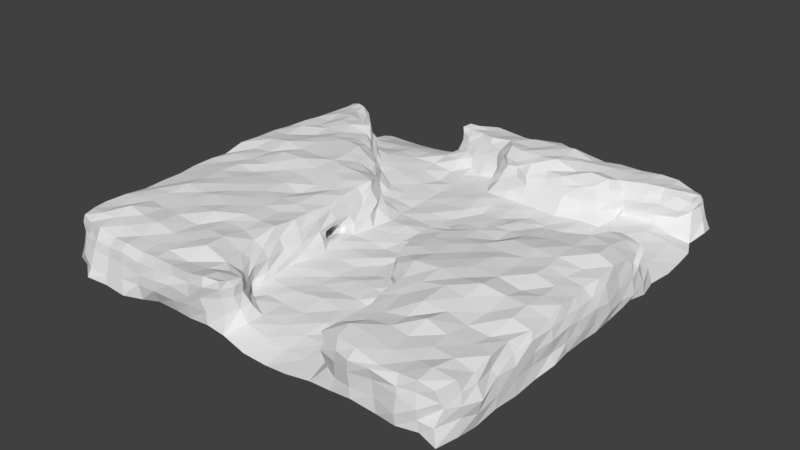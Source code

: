 # Source: PathWay1Cave.blend  (saved by Blender 2.79.0; exported with 4.5.12 LTS)
import bpy
from mathutils import Matrix  # noqa: F401  (used for matrix-valued properties, if any)

bpy.ops.wm.read_factory_settings(use_empty=True)
scene = bpy.context.scene
scene.name = 'Scene'

# ---- collections
col_collection_1 = bpy.data.collections.new('Collection 1'); scene.collection.children.link(col_collection_1)

# ---- world
world_world = bpy.data.worlds.new('World'); scene.world = world_world
world_world.color = (0.05088, 0.05088, 0.05088)
world_world.use_sun_shadow = False
world_world.sun_shadow_jitter_overblur = 0.0
world_world.cycles.sampling_method = 'MANUAL'

# ---- meshes
me_grid_005 = bpy.data.meshes.new('Grid.005')
me_grid_005.from_pydata([(-46.92, -48.04, -0.4289), (-38.78, -52.47, -0.3793), (-28.79, -51.58, -1.268), (-21.34, -48.52, -1.246), (-12.2, -48.61, -1.308), (-2.175, -49.16, -0.8568), (9.054, -49.4, -2.456), (19.57, -48.96, -1.366), (30.15, -50.14, 0.4785), (40.02, -50.2, -0.2609), (48.18, -49.79, -1.096), (-49.21, -40.63, -0.9865), (17.47, -22.46, 5.681), (50.26, -19.55, 5.059), (20.02, -39.72, 4.166), (-7.636, -38.36, 0.236), (-0.2686, -40.92, 0.3369), (9.86, -39.83, -0.4743), (17.77, -40.11, -0.1467), (-10.55, -0.9121, 4.901), (-9.886, -10.01, 5.278), (49.05, -40.34, -1.959), (-49.35, -30.85, -0.8299), (-46.65, 36.96, 3.744), (-40.99, 36.32, 4.697), (-49.04, -30.71, 4.581), (-8.533, -30.45, 0.9651), (-0.9837, -30.77, 0.7457), (9.664, -29.7, 0.1272), (18.0, -30.46, 0.05452), (-49.17, -20.88, 4.481), (-49.21, 19.78, 4.998), (49.93, -29.83, -1.098), (-48.8, -20.45, -0.7683), (-48.78, 29.28, 3.972), (-46.47, -46.5, 4.959), (-48.95, -39.95, 4.587), (-8.128, -20.86, 0.9413), (-0.1079, -20.87, -0.1139), (9.603, -19.78, 0.4425), (16.16, -22.93, 1.882), (-38.98, -50.05, 4.668), (-9.457, -21.03, 4.317), (50.81, -19.19, 0.0005732), (-48.47, -11.42, -0.4049), (-31.26, 27.52, 5.886), (-27.94, 22.0, 5.309), (-38.25, 31.23, 5.493), (-8.148, -10.36, 1.195), (0.4454, -10.57, 0.1254), (8.853, -10.56, 0.1903), (-29.63, -50.24, 5.031), (-48.73, 9.941, 4.8), (-9.253, -30.41, 4.737), (50.36, -8.663, -0.1385), (-49.57, -0.911, 0.1443), (-20.34, -50.0, 4.501), (-22.17, 18.13, 5.129), (-17.78, 11.93, 4.755), (-8.047, -0.3065, 0.2182), (0.1858, -0.6531, -0.4217), (10.16, -0.1122, 1.112), (16.99, 2.289, 1.199), (-10.89, -49.52, 4.27), (-49.14, -0.8058, 5.087), (49.88, 0.4485, -0.8955), (-48.53, 11.21, 0.2955), (-7.477, -37.43, 4.456), (-3.546, -47.58, 5.879), (-16.97, 12.68, 0.7301), (-8.755, 10.14, -0.4801), (1.185, 9.638, -0.7505), (11.13, 10.1, 0.5698), (20.17, 9.494, 1.184), (28.56, 11.56, 1.323), (36.74, 13.14, 1.694), (49.58, 9.932, -0.5083), (-48.73, 20.96, 0.9311), (-3.16, -42.8, 5.387), (-26.9, 22.18, 2.062), (-19.33, 19.02, 0.4957), (-9.064, 19.46, -0.7309), (2.128, 20.51, 0.1111), (10.53, 20.6, 0.3262), (19.76, 19.15, 0.4411), (28.89, 19.72, 0.5293), (39.86, 20.77, 0.5859), (49.24, 18.99, -0.9901), (-48.83, 29.48, -0.9767), (-37.23, 31.98, 0.9435), (-29.4, 29.89, 1.779), (-18.91, 31.0, 0.05156), (-9.211, 29.77, -0.431), (0.8157, 29.8, 0.5562), (10.36, 29.19, 1.024), (20.25, 28.16, 1.251), (30.06, 30.06, 0.9948), (39.82, 30.52, 0.4875), (49.37, 30.44, -1.279), (-46.67, 40.53, -2.465), (-39.65, 38.53, -0.1973), (-29.14, 39.56, 0.2657), (-19.37, 40.11, 0.8566), (-9.778, 38.09, 0.9041), (-2.831, 36.82, 0.6922), (-49.38, -10.33, 4.399), (-12.03, 7.172, 5.014), (31.56, 37.81, 1.682), (39.24, 38.69, 1.445), (47.02, 39.75, -1.193), (-45.15, 47.15, -3.042), (-38.85, 47.75, -2.877), (-29.38, 48.25, -2.836), (-18.43, 48.98, -2.284), (-9.039, 49.55, -0.2108), (-0.03646, 48.81, -1.411), (9.55, 49.52, -1.276), (20.25, 49.69, -1.153), (30.08, 49.34, -0.4436), (40.41, 49.65, -0.5792), (47.67, 47.95, -0.6808), (-48.01, -39.73, 8.959), (-46.8, -46.0, 8.697), (-39.44, -47.61, 8.831), (-39.36, -39.72, 10.73), (-29.52, -48.61, 8.92), (-30.02, -40.3, 10.2), (-20.22, -48.97, 9.225), (-19.7, -40.15, 9.528), (-10.55, -49.05, 9.325), (-9.374, -40.9, 8.614), (-3.564, -48.05, 9.669), (-3.271, -42.85, 8.266), (21.4, -47.44, 8.914), (21.85, -39.95, 8.863), (29.88, -48.05, 9.474), (30.28, -39.19, 9.735), (39.78, -48.89, 9.294), (39.79, -40.06, 9.802), (46.8, -48.35, 8.671), (48.13, -39.77, 8.235), (-46.9, -30.08, 8.836), (-39.07, -29.67, 10.0), (-29.98, -30.3, 10.03), (-21.51, -30.46, 9.414), (-11.85, -31.52, 8.767), (20.98, -31.8, 8.937), (30.1, -30.77, 10.54), (39.74, -30.5, 9.197), (47.59, -29.51, 8.892), (-46.77, -20.36, 9.123), (-39.51, -20.27, 9.972), (-30.19, -20.2, 9.777), (-20.14, -20.14, 9.353), (-11.7, -20.47, 8.919), (19.96, -20.5, 10.76), (13.73, -16.11, 9.759), (30.4, -20.04, 10.57), (40.05, -19.5, 10.27), (48.75, -19.05, 8.733), (-47.59, -10.61, 9.197), (-39.34, -9.991, 9.821), (-30.76, -9.051, 9.384), (-20.53, -9.972, 8.307), (-11.63, -10.31, 8.3), (11.81, -10.01, 9.1), (20.39, -9.927, 10.05), (30.31, -9.545, 10.49), (39.87, -9.808, 10.49), (48.32, -9.85, 8.732), (-48.34, -0.735, 9.73), (-39.6, -0.01806, 9.445), (-29.89, 0.8293, 10.38), (-20.0, 0.2167, 9.661), (-12.4, -0.4113, 8.805), (12.12, -3.45, 9.284), (19.78, -0.8623, 9.197), (29.12, -1.064, 10.31), (39.37, -1.619, 10.32), (48.61, -1.868, 9.138), (-48.98, 10.24, 9.052), (-38.63, 10.11, 9.818), (-29.74, 10.08, 9.913), (-20.76, 9.639, 8.932), (-13.07, 6.681, 8.441), (22.21, 7.118, 8.758), (29.43, 8.237, 9.265), (39.44, 10.34, 10.17), (48.39, 8.816, 8.55), (-47.89, 20.06, 8.95), (-39.83, 19.67, 9.104), (-29.66, 19.64, 9.028), (-22.59, 16.75, 7.574), (41.95, 17.82, 8.422), (46.89, 16.73, 7.821), (-47.87, 29.59, 8.24), (-39.98, 28.49, 9.743), (-32.45, 26.76, 9.517), (10.02, 33.44, 9.189), (3.081, 33.52, 9.136), (18.75, 32.85, 8.873), (26.27, 33.67, 8.394), (-47.27, 37.31, 8.453), (-42.53, 35.96, 9.16), (-9.271, 41.84, 8.78), (-16.2, 42.99, 8.341), (-0.4229, 40.34, 9.732), (10.44, 40.3, 10.51), (19.7, 40.6, 9.899), (29.38, 39.07, 8.769), (39.16, 41.21, 9.225), (45.21, 42.79, 8.108), (-15.42, 46.66, 7.588), (-9.178, 47.96, 8.404), (-0.3906, 46.25, 8.618), (9.122, 47.46, 9.343), (20.38, 48.09, 7.592), (30.52, 46.87, 8.68), (39.39, 47.38, 8.8), (45.36, 46.22, 7.524), (19.17, -30.69, 4.615), (50.25, -10.75, 4.802), (12.69, -17.96, 5.022), (50.58, -1.04, 4.116), (47.86, -47.3, 5.139), (11.34, -2.424, 4.696), (9.465, -10.35, 5.092), (29.19, 10.41, 5.255), (40.37, -50.17, 6.023), (49.7, 9.305, 4.588), (46.49, 17.57, 4.801), (50.38, -40.18, 3.982), (49.55, -29.91, 4.772), (22.08, 7.308, 4.97), (17.53, 1.263, 4.336), (21.46, -47.83, 5.354), (29.46, -49.93, 5.442), (41.27, 18.31, 5.15), (36.81, 12.71, 4.917), (20.26, 30.71, 5.205), (39.51, 39.2, 6.029), (10.89, 30.49, 4.981), (27.34, 32.9, 5.24), (31.79, 37.34, 5.39), (45.34, 42.8, 4.724), (46.02, 47.08, 4.628), (39.79, 48.53, 5.039), (30.29, 49.33, 4.558), (-2.498, 38.01, 5.686), (3.034, 32.88, 5.478), (19.87, 49.51, 4.408), (-16.02, 42.79, 5.04), (-9.985, 40.26, 5.699), (9.867, 49.34, 4.402), (-1.03, 48.61, 4.508), (-8.726, 49.09, 4.433), (-15.46, 47.3, 4.63), (49.9, -19.35, 2.046), (16.83, -22.59, 3.627), (50.64, -10.38, 2.048), (50.74, -0.02113, 2.031), (10.09, -1.827, 2.975), (29.56, 10.81, 2.318), (50.6, 9.098, 1.426), (49.54, -40.38, 1.005), (21.5, 7.772, 2.627), (22.06, -46.9, 1.598), (41.13, 18.55, 3.092), (19.63, -39.97, 1.737), (18.96, -29.94, 3.01), (11.69, -17.58, 2.463), (47.23, -49.1, 1.956), (9.65, -10.13, 2.021), (40.01, -50.55, 2.246), (48.39, 18.37, 2.414), (49.66, -29.89, 2.276), (16.91, 1.792, 2.582), (29.84, -49.84, 2.49), (36.75, 13.45, 3.438), (20.74, -40.07, 6.861), (20.14, -30.48, 6.564), (12.84, -17.25, 7.527), (47.45, -47.84, 6.276), (10.76, -9.989, 7.314), (40.08, -49.89, 7.284), (47.64, 17.11, 6.975), (48.69, -29.35, 6.849), (18.24, 0.5824, 6.637), (29.6, -49.92, 7.787), (37.64, 12.04, 7.986), (49.72, -19.32, 7.283), (19.3, -21.73, 8.279), (49.54, -9.865, 7.025), (49.51, -0.6841, 7.477), (11.69, -2.86, 7.036), (29.24, 9.291, 7.508), (49.08, 10.01, 6.802), (49.06, -40.2, 6.645), (22.23, 7.278, 7.237), (22.35, -47.55, 6.794), (41.58, 18.04, 6.899), (-48.75, 20.56, 2.511), (-46.23, -47.56, 1.989), (-38.57, -51.62, 1.496), (-31.0, 28.07, 3.281), (-37.64, 31.23, 2.019), (-29.53, -50.82, 1.874), (-49.35, 10.77, 2.719), (-20.7, -50.15, 2.119), (-21.91, 18.6, 2.963), (-11.83, -49.22, 2.088), (-49.02, -0.63, 1.461), (-3.048, -47.57, 2.514), (-2.221, -41.88, 2.839), (-49.64, -10.56, 2.006), (-11.15, 7.347, 2.537), (-8.245, -37.3, 1.96), (-17.46, 12.14, 2.489), (-9.013, -31.03, 2.134), (-26.48, 21.37, 2.756), (-8.881, -20.62, 2.789), (-49.0, -40.34, 1.824), (-48.83, 29.5, 1.354), (-49.06, -21.76, 1.813), (-41.04, 37.59, 1.895), (-10.3, -10.14, 3.985), (-49.36, -30.65, 1.353), (-46.76, 37.04, 1.29), (-8.997, -0.07152, 2.81), (-48.52, 29.29, 6.504), (-49.16, -39.33, 7.329), (-10.05, -20.64, 6.995), (-27.61, 21.31, 7.767), (-10.57, -30.44, 6.943), (-18.55, 11.1, 6.903), (-7.661, -38.62, 6.174), (-12.63, 7.471, 5.834), (-50.0, -11.34, 6.943), (-3.039, -42.77, 7.383), (-3.562, -48.0, 7.848), (-49.7, -0.7862, 7.226), (-10.92, -49.31, 7.136), (-22.57, 17.24, 6.31), (-20.41, -49.48, 6.81), (-48.98, 10.23, 7.451), (-30.02, -49.87, 7.372), (-38.22, 31.08, 6.62), (-32.0, 27.4, 6.917), (-38.72, -49.33, 6.739), (-46.94, -46.45, 7.081), (-48.36, 20.46, 7.077), (-48.39, -30.42, 6.916), (-47.09, 36.91, 6.653), (-11.3, 0.08318, 6.662), (-48.81, -20.3, 6.801), (-41.89, 37.05, 7.313), (-10.83, -10.34, 7.388), (28.0, 32.19, 3.198), (46.04, 41.5, 1.997), (39.58, 49.64, 1.012), (30.47, 49.04, 1.764), (-1.871, 37.41, 3.392), (20.87, 49.98, 1.471), (-17.14, 42.45, 2.147), (9.132, 49.98, 2.105), (-0.09769, 49.42, 1.512), (-8.833, 49.33, 2.559), (20.1, 29.58, 3.051), (38.66, 39.34, 3.112), (10.59, 29.75, 2.311), (31.81, 37.62, 3.538), (46.79, 47.42, 1.739), (2.463, 32.22, 3.548), (-10.51, 39.09, 3.089), (-16.31, 48.56, 2.486), (19.43, 31.77, 7.181), (38.95, 40.64, 7.334), (10.08, 31.38, 6.88), (31.23, 38.06, 7.327), (45.9, 46.39, 6.576), (3.746, 33.44, 7.007), (-10.0, 41.59, 7.812), (-15.32, 47.01, 6.618), (26.96, 33.12, 7.412), (45.05, 42.89, 6.541), (39.32, 48.6, 6.048), (30.16, 48.66, 6.407), (-1.772, 38.08, 7.593), (20.09, 48.84, 6.119), (-16.05, 43.02, 6.876), (9.766, 48.6, 6.903), (0.3918, 47.7, 6.764), (-9.129, 48.45, 6.833), (-6.766, -49.0, -0.4873), (-4.475, -38.7, 1.061), (-4.172, -30.85, 0.628), (-3.409, -20.97, 0.5575), (-5.222, -10.53, 0.3365), (-3.824, 0.4254, 0.06708), (-4.186, 10.2, -0.6468), (-3.783, 20.18, -0.4513), (-4.548, 29.8, -0.002787), (-6.508, 36.59, 0.3225), (-3.793, 49.61, -0.5482), (-6.721, -48.95, 9.997), (-6.896, -42.44, 8.216), (-5.877, 40.44, 9.101), (-4.475, 47.42, 8.325), (-8.112, -49.22, 4.907), (-5.393, -40.15, 4.594), (-4.743, 48.71, 4.715), (-6.069, 38.69, 5.231), (-4.252, -40.35, 2.06), (-7.004, -48.85, 2.229), (-6.49, -49.66, 8.075), (-5.346, -40.75, 7.157), (-6.045, 37.92, 3.073), (-4.086, 49.88, 1.815), (-4.217, 49.37, 6.442), (-5.609, 39.8, 7.809), (3.696, -49.73, -1.949), (4.834, -40.07, -0.09318), (4.391, -29.56, 0.7601), (4.826, -19.31, 0.2559), (3.84, -10.18, -0.6106), (4.789, -0.2175, -0.01468), (5.519, 9.833, 0.2395), (5.6, 21.25, -0.2637), (5.825, 29.22, 0.9482), (4.39, 49.16, -0.6538), (6.448, 32.6, 8.823), (5.727, 40.11, 9.698), (4.868, 46.77, 8.54), (4.808, 49.47, 4.303), (6.985, 32.29, 5.634), (6.3, 30.03, 2.593), (4.208, 49.19, 1.435), (4.831, 47.61, 7.129), (6.368, 33.45, 7.45), (14.26, -49.49, -1.961), (14.19, -39.64, -0.6043), (13.94, -29.9, -0.184), (13.45, -21.36, 0.8491), (14.03, 1.031, 1.232), (14.59, 10.04, 0.9413), (15.66, 20.0, 1.356), (15.3, 28.57, 1.136), (15.55, 49.35, -1.153), (16.74, -18.08, 9.689), (15.85, -9.898, 9.777), (15.8, -3.032, 8.945), (14.35, 33.74, 8.497), (14.96, 39.96, 10.29), (15.53, 46.7, 8.521), (14.45, -0.9911, 4.539), (14.29, -20.32, 5.39), (15.0, 49.47, 4.25), (14.92, 30.68, 4.973), (14.73, -20.22, 2.936), (13.91, 0.007221, 2.381), (14.88, -1.183, 7.083), (14.62, -19.37, 7.692), (15.25, 29.83, 2.962), (15.33, 49.62, 0.9089), (14.69, 48.07, 6.23), (14.63, 31.97, 7.152), (24.92, -49.38, -0.6913), (24.56, 11.46, 0.8699), (25.13, 19.59, 0.4404), (25.81, 29.69, 1.325), (24.74, 49.88, -1.238), (25.43, -47.65, 9.629), (25.61, -39.61, 9.197), (24.72, -29.97, 9.428), (25.57, -19.81, 10.81), (24.73, -10.23, 9.871), (25.06, -0.7318, 8.611), (24.42, 7.455, 9.343), (24.32, 33.07, 8.18), (24.18, 39.47, 9.125), (24.95, 47.58, 8.375), (25.45, -48.82, 5.186), (24.55, 8.882, 5.364), (25.47, 49.47, 4.11), (23.6, 31.8, 5.094), (24.87, 9.42, 2.722), (25.66, -48.92, 2.044), (25.8, -48.58, 7.455), (25.77, 8.676, 7.474), (25.12, 31.14, 2.682), (25.0, 49.73, 1.015), (25.03, 49.22, 6.785), (23.01, 31.81, 7.581), (35.58, -49.78, -0.2493), (32.6, 12.12, 1.296), (34.72, 20.63, 0.7383), (35.34, 30.21, 0.9169), (35.08, 38.48, 1.706), (35.68, 49.66, -0.4827), (35.53, -48.83, 8.865), (34.45, -39.91, 9.553), (34.92, -29.93, 9.886), (35.24, -20.23, 11.34), (35.05, -9.998, 10.08), (34.09, -1.918, 10.56), (34.41, 8.813, 9.621), (34.87, 40.64, 9.106), (35.55, 47.04, 9.114), (34.62, -49.52, 5.972), (32.87, 11.54, 5.146), (34.71, 49.37, 5.411), (36.34, 38.13, 5.811), (33.39, 10.81, 2.978), (35.12, -49.67, 2.93), (34.38, -50.07, 8.351), (33.53, 10.59, 7.802), (35.38, 38.52, 3.434), (35.59, 49.48, 2.054), (34.79, 48.54, 6.591), (35.27, 38.87, 7.016), (44.38, -49.27, -0.1091), (44.24, 20.42, 0.0919), (45.05, 30.45, -0.04797), (43.48, 38.25, 0.06751), (43.8, 48.71, -0.6454), (43.84, -49.22, 9.817), (44.34, -40.13, 9.505), (44.4, -30.19, 8.645), (44.61, -19.65, 10.09), (44.36, -9.974, 9.515), (44.68, -1.1, 9.319), (44.27, 9.466, 9.969), (44.77, 17.5, 8.25), (42.73, 41.25, 9.454), (43.54, 46.62, 7.724), (44.65, 17.92, 4.663), (44.04, -49.64, 4.402), (43.76, 47.64, 4.996), (43.2, 40.52, 5.047), (43.9, -49.29, 2.122), (44.76, 18.85, 2.012), (45.4, 17.7, 7.074), (43.6, -49.25, 7.403), (43.04, 41.15, 3.184), (43.68, 48.6, 1.902), (43.14, 47.58, 6.645), (42.19, 40.95, 8.019), (-47.99, 34.91, -2.368), (-38.32, 34.98, 0.2028), (-29.24, 35.16, 0.8396), (-19.45, 35.85, -0.01558), (-9.918, 34.28, 0.03807), (-1.187, 33.29, 0.6263), (31.29, 34.85, 1.543), (39.31, 34.63, 1.214), (48.94, 35.54, -1.13), (-46.97, 34.75, 8.486), (-41.87, 32.45, 9.098), (2.343, 36.94, 10.32), (10.41, 36.6, 10.06), (20.33, 36.33, 9.209), (28.2, 36.49, 9.606), (-39.35, 34.97, 5.292), (-48.1, 33.38, 4.252), (0.01066, 35.21, 4.697), (30.22, 35.24, 5.383), (-47.22, 34.43, 0.6656), (-38.65, 34.94, 2.116), (-40.7, 34.9, 7.275), (-47.83, 34.17, 6.381), (30.02, 34.79, 3.398), (-0.3895, 33.61, 3.125), (1.195, 35.23, 7.708), (29.22, 35.29, 7.933), (-5.167, 33.67, 0.2156), (5.655, 36.27, 10.2), (14.72, 36.3, 10.64), (23.85, 36.33, 10.01), (35.12, 34.9, 1.156), (44.59, 34.89, 0.2347), (-46.71, 43.16, -3.062), (-39.34, 43.5, -1.69), (-29.25, 44.04, -1.038), (-19.38, 44.59, 0.05335), (48.24, 44.28, -0.03959), (-15.43, 44.95, 8.733), (-9.526, 45.21, 8.41), (-0.3978, 43.34, 9.443), (10.59, 44.11, 10.28), (20.04, 43.67, 9.073), (29.89, 43.44, 8.955), (39.46, 44.34, 8.899), (46.04, 44.5, 8.154), (-16.36, 45.03, 3.874), (45.77, 45.3, 5.288), (47.1, 45.25, 1.897), (-16.86, 44.65, 2.35), (-16.33, 44.89, 6.515), (46.32, 44.93, 6.631), (-4.389, 44.14, 8.571), (4.208, 44.23, 9.98), (14.79, 44.1, 10.61), (25.41, 42.97, 9.223), (34.12, 43.88, 9.037), (42.72, 44.73, 8.562), (-47.8, 25.19, -0.0395), (-27.69, 25.38, 1.984), (-19.24, 25.06, 0.5956), (-9.155, 24.57, -0.7331), (1.325, 25.74, 0.7092), (9.95, 25.02, 0.8228), (20.27, 24.07, 0.6226), (29.86, 25.34, 0.4764), (39.2, 26.07, 0.2083), (49.78, 25.05, -1.2), (-47.54, 24.14, 8.693), (-39.63, 24.45, 9.759), (-31.29, 24.01, 8.484), (-48.85, 24.7, 4.698), (-29.78, 24.74, 5.35), (-29.1, 25.59, 3.581), (-48.57, 24.47, 1.077), (-48.49, 24.81, 6.842), (-29.91, 24.31, 7.215), (-4.404, 24.03, -0.1349), (5.737, 25.01, 0.4698), (16.16, 25.16, 0.5385), (25.46, 25.48, 1.157), (34.93, 25.58, 0.579), (45.09, 25.45, -0.1788), (-48.02, 16.67, 0.03372), (-17.31, 15.85, 0.7655), (-9.395, 14.68, -0.919), (1.288, 15.13, -0.723), (10.52, 14.93, 0.1543), (19.88, 14.47, 0.628), (28.87, 15.62, -0.4309), (38.07, 15.93, 1.412), (50.13, 14.3, -1.119), (-48.08, 14.93, 9.046), (-39.74, 15.17, 8.779), (-29.99, 15.45, 10.01), (-21.79, 13.78, 8.772), (40.82, 15.2, 9.475), (47.83, 13.79, 7.566), (-48.98, 15.84, 5.346), (-19.75, 14.84, 4.771), (39.18, 14.9, 5.615), (48.87, 12.93, 4.809), (49.96, 13.83, 1.683), (38.5, 15.94, 3.558), (39.68, 15.13, 7.418), (47.7, 12.99, 5.878), (-19.51, 15.38, 2.706), (-48.8, 15.58, 2.998), (-47.93, 15.69, 7.392), (-19.82, 14.2, 7.253), (-3.657, 14.48, -0.3643), (5.427, 14.86, -0.2491), (15.48, 14.9, 0.6803), (24.34, 15.66, 0.08918), (34.05, 15.79, 0.8722), (44.45, 14.85, 8.91), (-48.87, 4.583, 0.09587), (-7.475, 5.125, 0.1494), (0.806, 5.291, -0.275), (10.79, 4.596, 1.131), (19.22, 5.672, 0.3994), (50.21, 5.385, 0.002041), (-48.0, 4.233, 9.619), (-39.34, 5.45, 10.49), (-28.94, 5.038, 9.746), (-20.63, 4.08, 9.912), (-11.58, 3.418, 9.203), (21.39, 3.464, 8.793), (28.94, 3.271, 9.428), (39.33, 4.112, 10.28), (48.53, 3.499, 9.375), (-49.81, 5.491, 5.704), (-10.05, 3.63, 4.544), (19.79, 3.94, 4.371), (49.78, 4.308, 4.617), (50.24, 4.981, 1.937), (19.4, 4.35, 2.596), (20.27, 4.151, 7.086), (49.01, 4.891, 6.874), (-10.63, 4.062, 2.704), (-49.28, 4.945, 2.049), (-49.63, 4.726, 7.597), (-11.15, 2.736, 7.401), (-3.111, 5.143, 0.3886), (5.182, 4.95, 1.083), (15.16, 4.407, 0.4028), (24.85, 3.535, 8.81), (34.13, 4.85, 9.709), (44.8, 4.054, 10.59), (-49.69, -6.568, -1.014), (-8.784, -5.342, 0.3494), (-0.7174, -4.7, -0.7092), (8.515, -4.347, 0.1389), (50.47, -4.815, -0.3865), (-47.92, -6.202, 8.725), (-39.49, -5.085, 9.481), (-29.53, -4.624, 9.328), (-19.62, -5.502, 8.94), (-12.19, -5.257, 8.715), (11.89, -6.391, 9.282), (20.15, -5.624, 9.486), (30.06, -6.051, 9.965), (39.87, -5.567, 10.29), (47.83, -5.767, 8.702), (-10.04, -5.52, 4.574), (-49.68, -5.65, 4.711), (10.98, -5.791, 3.863), (50.3, -4.909, 4.763), (50.31, -4.815, 1.883), (10.02, -6.139, 2.474), (10.75, -6.073, 7.519), (49.42, -5.385, 6.774), (-49.56, -5.661, 1.852), (-9.465, -4.858, 2.921), (-11.34, -5.397, 7.358), (-49.41, -5.79, 7.034), (-4.203, -5.054, 0.02911), (5.448, -4.783, -0.3708), (15.48, -5.678, 9.506), (24.59, -5.726, 9.78), (34.69, -5.747, 10.19), (43.66, -5.776, 9.263), (-49.03, -15.97, -1.018), (-8.039, -15.37, 0.8969), (0.04593, -14.97, -0.3032), (9.001, -14.62, 0.1176), (50.29, -14.62, -0.07563), (-47.78, -15.72, 9.027), (-39.78, -14.95, 9.832), (-29.61, -15.21, 9.774), (-20.87, -15.06, 9.103), (-12.18, -15.52, 8.635), (12.82, -13.34, 9.451), (20.58, -15.2, 10.18), (29.5, -15.38, 10.7), (40.37, -15.11, 9.404), (48.55, -14.39, 9.256), (-49.17, -15.85, 5.173), (-9.878, -14.96, 4.652), (10.98, -13.81, 4.895), (50.24, -13.89, 5.389), (50.26, -14.63, 2.243), (10.44, -14.73, 2.152), (11.73, -13.94, 7.394), (49.49, -14.31, 7.273), (-8.62, -15.31, 3.138), (-49.32, -15.84, 1.651), (-48.79, -16.05, 6.843), (-10.13, -14.92, 7.349), (-4.202, -15.58, 0.3499), (5.35, -14.93, -0.4542), (16.44, -14.24, 9.955), (25.48, -14.84, 10.48), (35.02, -14.92, 10.29), (44.75, -14.55, 9.741), (-50.02, -25.82, -1.784), (-8.931, -25.53, 1.196), (0.1378, -25.22, 0.2056), (9.691, -24.76, 0.1435), (17.11, -25.93, 0.8923), (50.07, -24.21, -0.67), (-47.15, -25.39, 8.907), (-38.8, -25.08, 10.65), (-30.73, -24.49, 10.33), (-19.94, -26.0, 9.723), (-11.66, -25.65, 9.61), (21.25, -25.63, 9.693), (30.1, -24.33, 10.83), (40.25, -25.14, 9.448), (48.79, -24.33, 8.937), (-49.92, -25.15, 4.622), (-10.09, -25.17, 4.624), (49.69, -24.41, 4.871), (18.08, -25.83, 4.594), (17.5, -25.81, 2.166), (49.61, -24.6, 2.205), (49.54, -25.1, 7.505), (20.09, -25.78, 7.892), (-9.037, -25.55, 2.834), (-49.87, -25.34, 1.157), (-48.53, -25.54, 7.029), (-10.9, -25.59, 7.134), (-4.43, -25.42, 0.4896), (4.717, -25.06, 0.07807), (13.51, -25.14, -0.3743), (25.45, -25.24, 10.26), (34.96, -24.85, 10.49), (44.85, -24.58, 10.01), (-49.58, -35.07, -1.721), (-8.145, -34.35, 0.5624), (-0.3161, -35.02, 0.1709), (10.41, -35.28, 0.2633), (17.78, -35.14, -0.2862), (49.69, -35.4, -0.7495), (-46.71, -35.35, 9.504), (-39.37, -34.26, 9.765), (-30.05, -35.19, 9.926), (-20.41, -35.35, 9.754), (-10.63, -36.07, 8.27), (22.12, -35.02, 8.966), (30.45, -35.2, 9.563), (39.25, -35.52, 9.679), (48.0, -34.95, 8.977), (-49.04, -35.23, 4.616), (-8.586, -34.87, 5.397), (49.21, -34.77, 5.16), (19.79, -35.5, 4.47), (18.54, -34.87, 2.099), (49.65, -35.2, 1.708), (48.2, -35.13, 6.607), (20.93, -35.59, 7.556), (-9.257, -34.69, 1.84), (-49.5, -35.46, 1.958), (-48.63, -35.17, 6.988), (-9.782, -34.6, 6.618), (-4.696, -35.01, 0.4431), (4.812, -35.05, 0.1103), (14.76, -34.78, -0.5073), (25.84, -36.15, 9.152), (34.5, -35.0, 10.76), (43.7, -34.41, 9.072), (-48.36, -45.03, -0.8868), (-0.3792, -44.69, 0.3716), (9.521, -44.68, -1.374), (18.56, -44.66, -0.8181), (49.09, -45.0, -1.191), (-47.56, -43.09, 8.884), (-39.39, -43.61, 9.506), (-29.77, -45.05, 9.043), (-20.58, -45.49, 9.269), (-9.913, -45.15, 8.855), (-3.395, -46.13, 9.011), (21.53, -43.43, 8.818), (29.1, -43.86, 9.833), (40.05, -44.29, 9.396), (47.92, -44.36, 9.071), (-48.43, -43.85, 4.688), (-2.916, -45.34, 5.424), (20.76, -43.49, 4.923), (49.08, -44.32, 4.496), (48.87, -44.06, 2.012), (21.23, -43.92, 1.575), (20.88, -44.25, 6.325), (48.6, -43.81, 6.766), (-2.341, -44.52, 2.599), (-48.21, -44.08, 1.874), (-47.76, -42.25, 6.763), (-2.69, -45.06, 7.588), (-6.649, -45.53, 9.529), (4.461, -44.88, -0.6317), (14.28, -44.6, -1.267), (24.72, -43.76, 10.07), (34.89, -44.8, 9.501), (43.69, -45.04, 10.03), (-15.77, -48.61, -1.151), (-12.99, 11.16, 0.5364), (-14.21, 18.93, -0.1771), (-13.59, 30.3, -0.9157), (-14.18, 38.64, 1.753), (-13.44, 49.08, -1.024), (-15.97, -48.83, 9.005), (-15.28, -40.59, 10.15), (-15.81, -30.11, 8.977), (-16.51, -19.82, 8.876), (-15.99, -9.692, 9.348), (-15.94, -0.4065, 9.412), (-15.91, 8.18, 8.132), (-13.57, 43.06, 8.251), (-13.83, 47.15, 7.781), (-16.12, -49.96, 5.077), (-14.67, 9.808, 4.562), (-12.5, 49.13, 4.891), (-13.74, 41.61, 5.308), (-14.21, 9.378, 1.763), (-15.81, -49.54, 1.738), (-15.46, -49.07, 7.021), (-15.64, 9.708, 6.652), (-12.98, 40.63, 3.545), (-12.06, 48.54, 1.448), (-12.48, 47.92, 6.728), (-13.46, 41.76, 6.862), (-13.81, 35.15, -0.2856), (-13.29, 45.02, 8.699), (-14.89, 24.9, -0.2977), (-13.75, 14.65, -0.0981), (-16.16, 4.895, 9.284), (-15.24, -4.656, 8.9), (-15.91, -15.04, 9.187), (-16.19, -25.62, 9.181), (-15.86, -35.63, 9.839), (-15.29, -45.34, 8.48), (-25.17, -49.64, -1.687), (-23.82, 20.78, 1.123), (-24.27, 29.67, 1.009), (-24.66, 39.76, 0.278), (-24.08, 48.78, -2.594), (-24.39, -48.78, 8.744), (-24.92, -40.49, 9.436), (-24.82, -30.23, 10.43), (-24.92, -20.05, 9.812), (-25.03, -9.711, 9.36), (-24.86, 0.1384, 9.692), (-24.26, 9.344, 9.989), (-25.92, 18.19, 8.779), (-24.8, -50.11, 4.03), (-25.18, 19.09, 5.51), (-23.98, 20.16, 3.25), (-25.43, -50.18, 1.839), (-24.9, -49.94, 6.802), (-25.86, 19.71, 7.135), (-24.39, 34.68, 0.5626), (-24.36, 44.29, -0.6575), (-23.76, 25.87, 1.153), (-25.49, 14.67, 10.03), (-24.2, 5.184, 10.06), (-24.3, -4.304, 9.215), (-25.11, -15.24, 9.359), (-25.15, -25.36, 9.95), (-24.48, -34.94, 9.265), (-24.62, -45.08, 9.026), (-34.36, -51.39, -1.018), (-33.95, 30.87, 1.262), (-34.33, 39.36, -0.1667), (-34.28, 48.24, -3.122), (-34.45, -47.82, 8.187), (-35.1, -40.02, 10.02), (-34.66, -29.88, 10.04), (-35.05, -20.49, 10.23), (-35.13, -9.91, 9.161), (-35.36, 0.5343, 10.44), (-34.73, 10.27, 10.03), (-34.71, 19.83, 9.364), (-36.14, 27.93, 9.512), (-35.49, 29.43, 4.861), (-34.36, -49.96, 4.832), (-34.24, -51.0, 0.9089), (-34.68, 30.14, 2.753), (-35.19, 28.94, 7.058), (-34.38, -49.48, 6.738), (-33.91, 35.42, 0.04487), (-34.22, 43.87, -1.435), (-36.09, 23.55, 9.91), (-34.58, 15.14, 9.821), (-34.61, 5.201, 9.819), (-34.78, -5.926, 9.833), (-34.78, -15.18, 9.836), (-34.33, -25.37, 10.06), (-34.7, -34.79, 9.73), (-34.78, -44.37, 9.479), (-42.53, -49.77, 0.0365), (-43.84, 40.01, -1.47), (-42.93, 47.54, -2.702), (-43.85, -46.92, 8.314), (-43.87, -40.12, 9.217), (-43.19, -29.78, 9.812), (-43.68, -20.62, 9.517), (-44.05, -10.71, 9.193), (-44.14, -0.1877, 9.127), (-44.16, 9.914, 9.383), (-43.11, 20.1, 8.805), (-44.31, 28.96, 9.083), (-44.67, 36.56, 9.276), (-44.28, 37.72, 4.64), (-43.75, -48.34, 5.34), (-42.75, -49.88, 2.49), (-44.54, 38.44, 0.7118), (-44.83, 37.79, 7.068), (-43.25, -47.22, 6.233), (-44.53, 33.76, 8.833), (-43.62, 43.32, -1.772), (-43.58, 24.39, 8.608), (-44.5, 15.64, 9.765), (-43.86, 4.914, 9.982), (-44.86, -6.17, 9.618), (-44.15, -14.73, 9.338), (-42.6, -24.89, 9.595), (-43.76, -34.76, 9.755), (-43.34, -44.26, 9.532), (-9.258, -10.31, 1.379), (-9.604, -7.609, 1.428), (-10.33, -7.54, 3.58), (-10.02, -6.791, 2.566), (-9.218, -12.96, 1.653), (-10.09, -12.91, 3.742), (-9.552, -13.62, 2.759), (-12.75, -10.19, 3.257), (-11.96, -10.21, 0.4767), (-12.19, -8.433, 0.5699), (-12.79, -8.375, 2.785), (-12.56, -7.737, 1.68), (-11.79, -12.1, 0.7477), (-12.5, -12.05, 2.924), (-12.06, -12.71, 1.869), (-14.25, -9.94, 3.728), (-13.95, -10.23, -0.03721), (-14.2, -8.038, 0.05808), (-14.26, -7.979, 3.208), (-14.21, -7.426, 1.737), (-13.99, -12.08, 0.1966), (-14.29, -12.02, 3.325), (-14.03, -12.57, 1.797), (-10.07, -12.18, 1.565), (-10.32, -12.8, 2.489), (-10.4, -8.351, 1.407), (-10.11, -10.29, 1.227), (-10.95, -8.292, 3.223), (-10.73, -7.643, 2.323), (-10.71, -12.14, 3.349), (-10.93, -10.18, 3.607), (-16.52, -10.15, 4.098), (-16.25, -10.4, 0.1944), (-16.53, -7.804, 0.3567), (-16.59, -7.732, 3.568), (-16.56, -7.049, 2.068), (-16.19, -12.8, 0.4979), (-16.5, -12.72, 3.687), (-16.21, -13.4, 2.129), (-18.57, -10.65, 4.35), (-18.26, -10.73, 0.1749), (-18.97, -8.213, 0.3938), (-19.04, -8.16, 3.79), (-19.12, -7.442, 2.204), (-17.83, -13.27, 0.5432), (-18.12, -13.3, 3.916), (-17.75, -13.9, 2.268), (-20.27, -11.3, 4.293), (-19.98, -11.31, 0.01109), (-20.72, -9.175, 0.4848), (-20.86, -9.15, 3.654), (-21.03, -8.357, 2.086), (-19.38, -13.46, 0.5944), (-19.62, -13.48, 3.752), (-19.24, -14.24, 2.192), (-21.22, -13.72, 2.174), (-21.45, -13.25, 3.222), (-21.29, -13.25, 1.104), (-22.25, -10.31, 2.093), (-22.16, -10.79, 3.16), (-22.05, -10.8, 1.037), (-21.64, -12.03, 0.6638), (-21.83, -12.01, 3.614)], [], [(883, 334, 183, 873), (817, 279, 134, 806), (689, 336, 184, 673), (492, 383, 201, 478), (722, 337, 160, 701), (856, 830, 17, 421), (857, 831, 18, 440), (415, 335, 130, 405), (546, 384, 211, 533), (854, 338, 132, 838), (465, 375, 200, 451), (461, 291, 155, 448), (751, 292, 169, 743), (414, 339, 131, 404), (822, 797, 27, 395), (823, 798, 28, 422), (824, 799, 29, 441), (784, 280, 146, 773), (519, 376, 210, 506), (821, 333, 145, 805), (438, 377, 198, 430), (916, 332, 191, 910), (688, 340, 170, 669), (882, 341, 129, 867), (789, 764, 38, 396), (790, 765, 39, 423), (791, 766, 40, 442), (656, 342, 192, 642), (573, 378, 209, 561), (545, 385, 218, 534), (598, 379, 219, 592), (718, 293, 179, 710), (518, 386, 217, 507), (915, 343, 127, 903), (756, 731, 49, 397), (757, 732, 50, 424), (788, 331, 154, 772), (750, 281, 156, 739), (491, 388, 216, 480), (655, 344, 180, 639), (820, 330, 121, 801), (419, 387, 206, 406), (945, 345, 125, 931), (944, 346, 196, 939), (723, 698, 60, 398), (724, 699, 61, 425), (572, 380, 199, 558), (464, 390, 215, 453), (460, 294, 175, 450), (685, 296, 188, 677), (623, 347, 197, 617), (850, 297, 140, 842), (887, 381, 204, 874), (515, 295, 186, 505), (690, 665, 71, 399), (691, 666, 72, 426), (692, 667, 73, 444), (542, 282, 139, 525), (755, 356, 164, 738), (437, 391, 214, 432), (974, 348, 123, 959), (717, 283, 165, 706), (488, 298, 185, 477), (891, 632, 81, 863), (657, 633, 82, 400), (658, 634, 83, 427), (659, 635, 84, 445), (660, 636, 85, 468), (661, 637, 86, 495), (853, 349, 122, 833), (622, 350, 189, 615), (787, 351, 141, 768), (919, 607, 91, 900), (890, 608, 92, 864), (624, 609, 93, 401), (625, 610, 94, 428), (626, 611, 95, 446), (627, 612, 96, 469), (628, 613, 97, 496), (629, 614, 98, 522), (418, 392, 213, 407), (946, 549, 101, 929), (917, 550, 102, 901), (888, 551, 103, 865), (574, 552, 104, 402), (541, 300, 193, 532), (514, 284, 137, 499), (652, 285, 194, 644), (578, 554, 108, 497), (579, 555, 109, 523), (976, 581, 111, 958), (947, 582, 112, 930), (918, 583, 113, 902), (816, 286, 149, 809), (886, 382, 212, 875), (684, 287, 176, 674), (973, 352, 202, 968), (721, 353, 174, 705), (487, 288, 135, 471), (651, 289, 187, 643), (984, 834, 124, 960), (955, 835, 126, 932), (926, 836, 128, 904), (897, 837, 130, 868), (855, 838, 132, 405), (858, 840, 136, 472), (859, 841, 138, 500), (860, 842, 140, 526), (983, 802, 142, 961), (954, 803, 143, 933), (925, 804, 144, 905), (896, 805, 145, 869), (825, 807, 147, 473), (826, 808, 148, 501), (827, 809, 149, 527), (982, 769, 151, 962), (953, 770, 152, 934), (924, 771, 153, 906), (895, 772, 154, 870), (792, 774, 157, 474), (793, 775, 158, 502), (794, 776, 159, 528), (981, 735, 161, 963), (952, 736, 162, 935), (923, 737, 163, 907), (894, 738, 164, 871), (758, 740, 166, 449), (759, 741, 167, 475), (760, 742, 168, 503), (761, 743, 169, 529), (980, 702, 171, 964), (951, 703, 172, 936), (922, 704, 173, 908), (893, 705, 174, 872), (725, 707, 176, 450), (726, 708, 177, 476), (727, 709, 178, 504), (728, 710, 179, 530), (979, 670, 181, 965), (950, 671, 182, 937), (921, 672, 183, 909), (892, 673, 184, 873), (693, 675, 186, 477), (694, 676, 187, 505), (695, 677, 188, 531), (978, 640, 190, 966), (949, 641, 191, 938), (920, 642, 192, 910), (662, 644, 194, 532), (977, 616, 196, 967), (948, 617, 197, 939), (975, 557, 203, 968), (575, 559, 207, 431), (576, 560, 208, 452), (577, 561, 209, 479), (889, 586, 213, 875), (599, 587, 214, 407), (600, 588, 215, 432), (601, 589, 216, 453), (602, 590, 217, 480), (603, 591, 218, 507), (604, 592, 219, 534), (783, 290, 159, 776), (849, 299, 133, 839), (597, 389, 205, 585), (754, 354, 150, 734), (569, 329, 195, 556), (568, 355, 203, 557), (567, 324, 24, 562), (566, 322, 34, 563), (753, 323, 30, 744), (720, 328, 19, 711), (972, 327, 23, 969), (786, 326, 25, 777), (621, 301, 31, 618), (852, 302, 35, 843), (971, 303, 41, 970), (745, 752, 991, 990), (620, 304, 45, 619), (943, 305, 47, 940), (942, 306, 51, 941), (819, 321, 36, 810), (654, 307, 52, 645), (785, 320, 42, 778), (914, 308, 56, 911), (653, 309, 57, 646), (881, 310, 63, 876), (687, 311, 64, 678), (913, 319, 46, 912), (818, 318, 53, 811), (413, 312, 68, 408), (851, 313, 78, 844), (412, 316, 67, 409), (719, 314, 105, 712), (686, 315, 106, 679), (880, 317, 58, 877), (848, 266, 235, 845), (782, 257, 13, 779), (650, 278, 238, 647), (486, 277, 236, 481), (683, 276, 234, 680), (815, 275, 232, 812), (649, 274, 230, 648), (513, 273, 228, 508), (540, 267, 237, 535), (485, 265, 233, 482), (716, 272, 226, 713), (539, 271, 224, 536), (512, 262, 227, 509), (847, 264, 231, 846), (682, 263, 229, 681), (459, 261, 225, 454), (749, 270, 222, 746), (715, 260, 223, 714), (781, 269, 220, 780), (748, 259, 221, 747), (458, 258, 12, 455), (814, 268, 14, 813), (596, 363, 251, 593), (885, 374, 256, 878), (417, 366, 255, 410), (436, 365, 254, 433), (884, 373, 252, 879), (463, 364, 253, 456), (571, 372, 249, 564), (416, 361, 248, 411), (490, 362, 250, 483), (517, 360, 247, 510), (595, 371, 245, 594), (544, 359, 246, 537), (570, 370, 243, 565), (435, 369, 241, 434), (516, 368, 240, 511), (462, 367, 239, 457), (543, 358, 244, 538), (489, 357, 242, 484), (799, 18, 268, 814), (442, 40, 258, 458), (733, 54, 259, 748), (766, 29, 269, 781), (700, 65, 260, 715), (732, 39, 270, 749), (443, 61, 261, 459), (668, 76, 263, 682), (832, 21, 264, 847), (494, 74, 262, 512), (520, 10, 271, 539), (699, 50, 272, 716), (467, 73, 265, 485), (521, 86, 267, 540), (493, 9, 273, 513), (638, 87, 274, 649), (800, 32, 275, 815), (667, 62, 276, 683), (466, 8, 277, 486), (637, 75, 278, 650), (767, 43, 257, 782), (831, 7, 266, 848), (845, 235, 299, 849), (779, 13, 290, 783), (647, 238, 289, 651), (481, 236, 288, 487), (680, 234, 287, 684), (812, 232, 286, 816), (648, 230, 285, 652), (508, 228, 284, 514), (535, 237, 300, 541), (482, 233, 298, 488), (713, 226, 283, 717), (536, 224, 282, 542), (509, 227, 295, 515), (846, 231, 297, 850), (681, 229, 296, 685), (454, 225, 294, 460), (746, 222, 281, 750), (714, 223, 293, 718), (780, 220, 280, 784), (747, 221, 292, 751), (455, 12, 291, 461), (813, 14, 279, 817), (862, 69, 317, 880), (664, 70, 315, 686), (696, 44, 314, 719), (394, 15, 316, 412), (829, 16, 313, 851), (393, 5, 312, 413), (796, 26, 318, 818), (899, 79, 319, 913), (663, 55, 311, 687), (861, 4, 310, 881), (631, 80, 309, 653), (898, 3, 308, 914), (763, 37, 320, 785), (630, 66, 307, 654), (795, 11, 321, 819), (927, 2, 306, 942), (928, 89, 305, 943), (606, 90, 304, 620), (711, 20, 325, 987), (956, 1, 303, 971), (828, 0, 302, 852), (605, 77, 301, 621), (762, 22, 326, 786), (957, 99, 327, 972), (697, 59, 328, 720), (729, 33, 323, 753), (547, 88, 322, 566), (548, 100, 324, 567), (562, 24, 355, 568), (563, 34, 329, 569), (744, 30, 354, 754), (711, 19, 353, 721), (969, 23, 352, 973), (777, 25, 351, 787), (618, 31, 350, 622), (843, 35, 349, 853), (970, 41, 348, 974), (745, 20, 356, 755), (619, 45, 347, 623), (940, 47, 346, 944), (941, 51, 345, 945), (810, 36, 330, 820), (645, 52, 344, 655), (778, 42, 331, 788), (911, 56, 343, 915), (646, 57, 342, 656), (876, 63, 341, 882), (678, 64, 340, 688), (912, 46, 332, 916), (811, 53, 333, 821), (408, 68, 339, 414), (844, 78, 338, 854), (409, 67, 335, 415), (712, 105, 337, 722), (679, 106, 336, 689), (877, 58, 334, 883), (469, 96, 357, 489), (523, 109, 358, 543), (446, 95, 367, 462), (497, 108, 368, 516), (428, 94, 369, 435), (553, 107, 370, 570), (524, 119, 359, 544), (584, 120, 371, 595), (498, 118, 360, 517), (470, 117, 362, 490), (402, 104, 361, 416), (552, 93, 372, 571), (447, 116, 364, 463), (865, 103, 373, 884), (429, 115, 365, 436), (403, 114, 366, 417), (866, 113, 374, 885), (583, 102, 363, 596), (593, 251, 389, 597), (878, 256, 382, 886), (410, 255, 392, 418), (433, 254, 391, 437), (879, 252, 381, 887), (456, 253, 390, 464), (564, 249, 380, 572), (411, 248, 387, 419), (483, 250, 388, 491), (510, 247, 386, 518), (594, 245, 379, 598), (537, 246, 385, 545), (565, 243, 378, 573), (434, 241, 377, 438), (511, 240, 376, 519), (457, 239, 375, 465), (538, 244, 384, 546), (484, 242, 383, 492), (252, 411, 419, 381), (254, 410, 418, 391), (115, 403, 417, 365), (103, 402, 416, 373), (78, 409, 415, 338), (63, 408, 414, 341), (4, 393, 413, 310), (16, 394, 412, 313), (373, 416, 411, 252), (365, 417, 410, 254), (313, 412, 409, 78), (310, 413, 408, 63), (586, 599, 407, 213), (837, 855, 405, 130), (551, 574, 402, 103), (391, 418, 407, 214), (608, 624, 401, 92), (632, 657, 400, 81), (664, 690, 399, 70), (697, 723, 398, 59), (381, 419, 406, 204), (730, 756, 397, 48), (763, 789, 396, 37), (796, 822, 395, 26), (341, 414, 404, 129), (338, 415, 405, 132), (249, 434, 438, 380), (253, 433, 437, 390), (116, 429, 436, 364), (93, 428, 435, 372), (372, 435, 434, 249), (364, 436, 433, 253), (587, 600, 432, 214), (558, 575, 431, 206), (609, 625, 428, 93), (633, 658, 427, 82), (390, 437, 432, 215), (665, 691, 426, 71), (698, 724, 425, 60), (731, 757, 424, 49), (764, 790, 423, 38), (380, 438, 430, 199), (797, 823, 422, 27), (829, 856, 421, 16), (241, 457, 465, 377), (250, 456, 464, 388), (117, 447, 463, 362), (94, 446, 462, 369), (222, 455, 461, 281), (234, 454, 460, 287), (62, 443, 459, 276), (39, 442, 458, 270), (369, 462, 457, 241), (362, 463, 456, 250), (270, 458, 455, 222), (276, 459, 454, 234), (588, 601, 453, 215), (559, 576, 452, 207), (706, 725, 450, 175), (739, 758, 449, 165), (610, 626, 446, 94), (634, 659, 445, 83), (666, 692, 444, 72), (287, 460, 450, 176), (388, 464, 453, 216), (765, 791, 442, 39), (798, 824, 441, 28), (281, 461, 448, 156), (377, 465, 451, 198), (830, 857, 440, 17), (239, 484, 492, 375), (247, 483, 491, 386), (118, 470, 490, 360), (95, 469, 489, 367), (227, 482, 488, 295), (235, 481, 487, 299), (7, 466, 486, 266), (74, 467, 485, 262), (367, 489, 484, 239), (360, 490, 483, 247), (262, 485, 482, 227), (266, 486, 481, 235), (589, 602, 480, 216), (560, 577, 479, 208), (674, 693, 477, 185), (707, 726, 476, 176), (740, 759, 475, 166), (773, 792, 474, 155), (806, 825, 473, 146), (839, 858, 472, 134), (299, 487, 471, 133), (611, 627, 469, 95), (635, 660, 468, 84), (295, 488, 477, 186), (386, 491, 480, 217), (375, 492, 478, 200), (243, 511, 519, 378), (246, 510, 518, 385), (119, 498, 517, 359), (107, 497, 516, 370), (238, 509, 515, 289), (236, 508, 514, 288), (8, 493, 513, 277), (75, 494, 512, 278), (370, 516, 511, 243), (359, 517, 510, 246), (278, 512, 509, 238), (277, 513, 508, 236), (590, 603, 507, 217), (675, 694, 505, 186), (708, 727, 504, 177), (741, 760, 503, 167), (774, 793, 502, 157), (807, 826, 501, 147), (840, 859, 500, 136), (553, 578, 497, 107), (288, 514, 499, 135), (612, 628, 496, 96), (636, 661, 495, 85), (289, 515, 505, 187), (385, 518, 507, 218), (378, 519, 506, 209), (240, 538, 546, 376), (245, 537, 545, 379), (120, 524, 544, 371), (108, 523, 543, 368), (228, 536, 542, 284), (230, 535, 541, 285), (87, 521, 540, 274), (9, 520, 539, 273), (368, 543, 538, 240), (371, 544, 537, 245), (273, 539, 536, 228), (274, 540, 535, 230), (591, 604, 534, 218), (643, 662, 532, 193), (676, 695, 531, 187), (709, 728, 530, 178), (742, 761, 529, 168), (775, 794, 528, 158), (808, 827, 527, 148), (841, 860, 526, 138), (554, 579, 523, 108), (285, 541, 532, 194), (613, 629, 522, 97), (284, 542, 525, 137), (379, 545, 534, 219), (376, 546, 533, 210), (97, 522, 579, 554), (96, 496, 578, 553), (200, 478, 577, 560), (198, 451, 576, 559), (199, 430, 575, 558), (92, 401, 574, 551), (242, 565, 573, 383), (248, 564, 572, 387), (104, 552, 571, 361), (96, 553, 570, 357), (23, 563, 569, 352), (47, 562, 568, 346), (89, 548, 567, 305), (99, 547, 566, 327), (357, 570, 565, 242), (361, 571, 564, 248), (327, 566, 563, 23), (305, 567, 562, 47), (346, 568, 557, 196), (352, 569, 556, 202), (478, 201, 561, 577), (451, 200, 560, 576), (430, 198, 559, 575), (967, 196, 557, 975), (522, 98, 555, 579), (496, 97, 554, 578), (401, 93, 552, 574), (864, 92, 551, 888), (900, 91, 550, 917), (928, 90, 549, 946), (387, 572, 558, 206), (383, 573, 561, 201), (210, 533, 604, 591), (209, 506, 603, 590), (208, 479, 602, 589), (207, 452, 601, 588), (206, 431, 600, 587), (204, 406, 599, 586), (244, 594, 598, 384), (256, 593, 597, 382), (113, 583, 596, 374), (109, 584, 595, 358), (358, 595, 594, 244), (374, 596, 593, 256), (382, 597, 585, 212), (533, 211, 592, 604), (506, 210, 591, 603), (479, 209, 590, 602), (452, 208, 589, 601), (431, 207, 588, 600), (406, 206, 587, 599), (874, 204, 586, 889), (901, 102, 583, 918), (929, 101, 582, 947), (957, 100, 581, 976), (384, 598, 592, 211), (86, 521, 629, 613), (85, 495, 628, 612), (84, 468, 627, 611), (83, 445, 626, 610), (82, 427, 625, 609), (81, 400, 624, 608), (46, 619, 623, 332), (34, 618, 622, 329), (88, 605, 621, 322), (79, 606, 620, 319), (319, 620, 619, 46), (322, 621, 618, 34), (938, 191, 617, 948), (966, 190, 616, 977), (521, 87, 614, 629), (495, 86, 613, 628), (468, 85, 612, 627), (445, 84, 611, 626), (427, 83, 610, 625), (400, 82, 609, 624), (863, 81, 608, 890), (899, 80, 607, 919), (329, 622, 615, 195), (332, 623, 617, 191), (187, 531, 662, 643), (74, 494, 661, 636), (73, 467, 660, 635), (72, 444, 659, 634), (71, 426, 658, 633), (70, 399, 657, 632), (58, 646, 656, 334), (31, 645, 655, 350), (77, 630, 654, 301), (69, 631, 653, 317), (229, 648, 652, 296), (237, 647, 651, 300), (86, 637, 650, 267), (76, 638, 649, 263), (263, 649, 648, 229), (267, 650, 647, 237), (317, 653, 646, 58), (301, 654, 645, 31), (531, 188, 644, 662), (909, 183, 642, 920), (937, 182, 641, 949), (965, 181, 640, 978), (300, 651, 643, 193), (296, 652, 644, 188), (494, 75, 637, 661), (467, 74, 636, 660), (444, 73, 635, 659), (426, 72, 634, 658), (399, 71, 633, 657), (862, 70, 632, 891), (350, 655, 639, 189), (334, 656, 642, 183), (178, 530, 695, 676), (177, 504, 694, 675), (176, 476, 693, 674), (61, 443, 692, 666), (60, 425, 691, 665), (59, 398, 690, 664), (19, 679, 689, 353), (52, 678, 688, 344), (66, 663, 687, 307), (59, 664, 686, 328), (223, 681, 685, 293), (233, 680, 684, 298), (73, 667, 683, 265), (65, 668, 682, 260), (260, 682, 681, 223), (265, 683, 680, 233), (328, 686, 679, 19), (307, 687, 678, 52), (530, 179, 677, 695), (504, 178, 676, 694), (476, 177, 675, 693), (872, 174, 673, 892), (908, 173, 672, 921), (936, 172, 671, 950), (964, 171, 670, 979), (298, 684, 674, 185), (443, 62, 667, 692), (425, 61, 666, 691), (398, 60, 665, 690), (293, 685, 677, 179), (344, 688, 669, 180), (353, 689, 673, 174), (168, 529, 728, 709), (167, 503, 727, 708), (166, 475, 726, 707), (165, 449, 725, 706), (49, 424, 724, 698), (48, 397, 723, 697), (64, 712, 722, 340), (20, 711, 721, 356), (48, 697, 986, 985), (55, 696, 719, 311), (221, 714, 718, 292), (225, 713, 717, 294), (61, 699, 716, 261), (54, 700, 715, 259), (259, 715, 714, 221), (261, 716, 713, 225), (311, 719, 712, 64), (20, 745, 990, 325), (529, 169, 710, 728), (503, 168, 709, 727), (475, 167, 708, 726), (449, 166, 707, 725), (871, 164, 705, 893), (907, 163, 704, 922), (935, 162, 703, 951), (963, 161, 702, 980), (356, 721, 705, 164), (294, 717, 706, 175), (424, 50, 699, 724), (397, 49, 698, 723), (292, 718, 710, 169), (340, 722, 701, 170), (158, 528, 761, 742), (157, 502, 760, 741), (155, 474, 759, 740), (156, 448, 758, 739), (38, 423, 757, 731), (37, 396, 756, 730), (42, 745, 755, 331), (105, 744, 754, 337), (44, 729, 753, 314), (37, 730, 752, 320), (13, 747, 751, 290), (226, 746, 750, 283), (50, 732, 749, 272), (43, 733, 748, 257), (257, 748, 747, 13), (272, 749, 746, 226), (320, 752, 745, 42), (314, 753, 744, 105), (337, 754, 734, 160), (528, 159, 743, 761), (502, 158, 742, 760), (474, 157, 741, 759), (448, 155, 740, 758), (870, 154, 738, 894), (906, 153, 737, 923), (934, 152, 736, 952), (962, 151, 735, 981), (331, 755, 738, 154), (283, 750, 739, 165), (423, 39, 732, 757), (396, 38, 731, 756), (290, 751, 743, 159), (148, 527, 794, 775), (147, 501, 793, 774), (146, 473, 792, 773), (28, 441, 791, 765), (27, 422, 790, 764), (26, 395, 789, 763), (53, 778, 788, 333), (30, 777, 787, 354), (33, 762, 786, 323), (26, 763, 785, 318), (12, 780, 784, 291), (232, 779, 783, 286), (32, 767, 782, 275), (40, 766, 781, 258), (258, 781, 780, 12), (275, 782, 779, 232), (318, 785, 778, 53), (323, 786, 777, 30), (286, 783, 776, 149), (527, 149, 776, 794), (501, 148, 775, 793), (473, 147, 774, 792), (869, 145, 772, 895), (905, 144, 771, 924), (933, 143, 770, 953), (961, 142, 769, 982), (354, 787, 768, 150), (333, 788, 772, 145), (441, 29, 766, 791), (422, 28, 765, 790), (395, 27, 764, 789), (291, 784, 773, 155), (138, 526, 827, 808), (136, 500, 826, 807), (134, 472, 825, 806), (17, 440, 824, 798), (16, 421, 823, 797), (15, 394, 822, 796), (67, 811, 821, 335), (25, 810, 820, 351), (22, 795, 819, 326), (15, 796, 818, 316), (220, 813, 817, 280), (231, 812, 816, 297), (21, 800, 815, 264), (29, 799, 814, 269), (269, 814, 813, 220), (264, 815, 812, 231), (316, 818, 811, 67), (326, 819, 810, 25), (526, 140, 809, 827), (500, 138, 808, 826), (472, 136, 807, 825), (868, 130, 805, 896), (904, 128, 804, 925), (932, 126, 803, 954), (960, 124, 802, 983), (297, 816, 809, 140), (351, 820, 801, 141), (335, 821, 805, 130), (440, 18, 799, 824), (421, 17, 798, 823), (394, 16, 797, 822), (280, 817, 806, 146), (137, 525, 860, 841), (135, 499, 859, 840), (133, 471, 858, 839), (6, 439, 857, 830), (5, 420, 856, 829), (129, 404, 855, 837), (68, 844, 854, 339), (36, 843, 853, 330), (11, 828, 852, 321), (5, 829, 851, 312), (224, 846, 850, 282), (14, 845, 849, 279), (18, 831, 848, 268), (10, 832, 847, 271), (271, 847, 846, 224), (268, 848, 845, 14), (312, 851, 844, 68), (321, 852, 843, 36), (279, 849, 839, 134), (525, 139, 842, 860), (499, 137, 841, 859), (471, 135, 840, 858), (404, 131, 838, 855), (867, 129, 837, 897), (903, 127, 836, 926), (931, 125, 835, 955), (959, 123, 834, 984), (330, 853, 833, 121), (282, 850, 842, 139), (339, 854, 838, 131), (439, 7, 831, 857), (420, 6, 830, 856), (127, 867, 897, 836), (128, 868, 896, 804), (144, 869, 895, 771), (153, 870, 894, 737), (163, 871, 893, 704), (173, 872, 892, 672), (69, 862, 891, 631), (80, 863, 890, 607), (205, 874, 889, 585), (91, 864, 888, 550), (251, 879, 887, 389), (255, 878, 886, 392), (114, 866, 885, 366), (102, 865, 884, 363), (106, 877, 883, 336), (56, 876, 882, 343), (3, 861, 881, 308), (70, 862, 880, 315), (363, 884, 879, 251), (366, 885, 878, 255), (315, 880, 877, 106), (308, 881, 876, 56), (585, 889, 875, 212), (672, 892, 873, 183), (704, 893, 872, 173), (737, 894, 871, 163), (771, 895, 870, 153), (804, 896, 869, 144), (836, 897, 868, 128), (392, 886, 875, 213), (550, 888, 865, 102), (607, 890, 864, 91), (631, 891, 863, 80), (389, 887, 874, 205), (343, 882, 867, 127), (336, 883, 873, 184), (125, 903, 926, 835), (126, 904, 925, 803), (143, 905, 924, 770), (152, 906, 923, 736), (162, 907, 922, 703), (172, 908, 921, 671), (182, 909, 920, 641), (79, 899, 919, 606), (101, 901, 918, 582), (90, 900, 917, 549), (57, 912, 916, 342), (51, 911, 915, 345), (2, 898, 914, 306), (80, 899, 913, 309), (309, 913, 912, 57), (306, 914, 911, 51), (641, 920, 910, 191), (671, 921, 909, 182), (703, 922, 908, 172), (736, 923, 907, 162), (770, 924, 906, 152), (803, 925, 905, 143), (835, 926, 904, 126), (582, 918, 902, 112), (549, 917, 901, 101), (606, 919, 900, 90), (345, 915, 903, 125), (342, 916, 910, 192), (123, 931, 955, 834), (124, 932, 954, 802), (142, 933, 953, 769), (151, 934, 952, 735), (161, 935, 951, 702), (171, 936, 950, 670), (181, 937, 949, 640), (190, 938, 948, 616), (100, 929, 947, 581), (89, 928, 946, 548), (41, 941, 945, 348), (45, 940, 944, 347), (90, 928, 943, 304), (1, 927, 942, 303), (303, 942, 941, 41), (304, 943, 940, 45), (616, 948, 939, 196), (640, 949, 938, 190), (670, 950, 937, 181), (702, 951, 936, 171), (735, 952, 935, 161), (769, 953, 934, 151), (802, 954, 933, 142), (834, 955, 932, 124), (581, 947, 930, 111), (548, 946, 929, 100), (347, 944, 939, 197), (348, 945, 931, 123), (122, 959, 984, 833), (121, 960, 983, 801), (141, 961, 982, 768), (150, 962, 981, 734), (160, 963, 980, 701), (170, 964, 979, 669), (180, 965, 978, 639), (189, 966, 977, 615), (99, 957, 976, 580), (195, 967, 975, 556), (35, 970, 974, 349), (24, 969, 973, 355), (100, 957, 972, 324), (0, 956, 971, 302), (302, 971, 970, 35), (324, 972, 969, 24), (556, 975, 968, 202), (615, 977, 967, 195), (639, 978, 966, 189), (669, 979, 965, 180), (701, 980, 964, 170), (734, 981, 963, 160), (768, 982, 962, 150), (801, 983, 961, 141), (833, 984, 960, 121), (355, 973, 968, 203), (580, 976, 958, 110), (349, 974, 959, 122), (752, 730, 989, 991), (730, 48, 985, 989), (697, 720, 988, 986), (720, 711, 987, 988), (1009, 1008, 997, 999), (1011, 1010, 994, 993), (1013, 1012, 995, 996), (1010, 1013, 996, 994), (1008, 1011, 993, 997), (1014, 1009, 999, 998), (1015, 1014, 998, 992), (1012, 1015, 992, 995), (993, 994, 1002, 1001), (999, 997, 1005, 1007), (996, 995, 1003, 1004), (995, 992, 1000, 1003), (994, 996, 1004, 1002), (998, 999, 1007, 1006), (992, 998, 1006, 1000), (997, 993, 1001, 1005), (987, 325, 1015, 1012), (325, 990, 1014, 1015), (990, 991, 1009, 1014), (989, 985, 1011, 1008), (986, 988, 1013, 1010), (988, 987, 1012, 1013), (985, 986, 1010, 1011), (991, 989, 1008, 1009), (1006, 1007, 1023, 1022), (1000, 1006, 1022, 1016), (1005, 1001, 1017, 1021), (1001, 1002, 1018, 1017), (1007, 1005, 1021, 1023), (1004, 1003, 1019, 1020), (1003, 1000, 1016, 1019), (1002, 1004, 1020, 1018), (1023, 1021, 1029, 1031), (1020, 1019, 1027, 1028), (1019, 1016, 1024, 1027), (1018, 1020, 1028, 1026), (1022, 1023, 1031, 1030), (1016, 1022, 1030, 1024), (1021, 1017, 1025, 1029), (1017, 1018, 1026, 1025), (1029, 1025, 1033, 1037), (1025, 1026, 1034, 1033), (1031, 1029, 1037, 1039), (1028, 1027, 1035, 1036), (1027, 1024, 1032, 1035), (1026, 1028, 1036, 1034), (1030, 1031, 1039, 1038), (1024, 1030, 1038, 1032), (1039, 1037, 1042, 1040), (1037, 1033, 1046, 1042), (1038, 1039, 1040, 1041), (1032, 1038, 1041, 1047), (1036, 1035, 1044, 1043), (1035, 1032, 1047, 1044), (1033, 1034, 1045, 1046), (1034, 1036, 1043, 1045), (1041, 1040, 1042, 1046, 1045, 1043, 1044, 1047)])
me_grid_005.use_remesh_preserve_volume = False
me_grid_005.use_remesh_preserve_attributes = False
me_grid_005.use_mirror_vertex_groups = False
me_grid_005.update()

# ---- objects
ob_grid_003 = bpy.data.objects.new('Grid.003', me_grid_005)

# ---- transforms, parenting, visibility, modifiers, constraints
ob_grid_003.location = (0.0, 0.0, 0.0)
ob_grid_003.lineart.crease_threshold = 0.0

# ---- collection membership
col_collection_1.objects.link(ob_grid_003)

# ---- scene / render settings (as saved in the file)
scene.frame_start = 1; scene.frame_end = 250; scene.frame_set(1)
scene.render.engine = 'BLENDER_EEVEE_NEXT'
scene.render.resolution_percentage = 50
scene.render.dither_intensity = 0.0
scene.cycles.use_denoising = False
scene.cycles.samples = 128
scene.cycles.sampling_pattern = 'TABULATED_SOBOL'
scene.cycles.use_adaptive_sampling = False
scene.cycles.use_light_tree = False
scene.cycles.blur_glossy = 0.0
scene.cycles.sample_clamp_indirect = 0.0
scene.view_settings.view_transform = 'Standard'
bpy.context.view_layer.update()

# ---- added for rendering (the .blend has no active camera and no usable light): camera, sun
cam_auto = bpy.data.cameras.new('AutoCamera')
cam_auto.lens = 50.0
cam_auto.sensor_width = 36.0
cam_auto.clip_end = 2345.84
ob_auto_camera = bpy.data.objects.new('AutoCamera', cam_auto)
scene.collection.objects.link(ob_auto_camera)
ob_auto_camera.location = (134.058, -161.643, 111.042)
ob_auto_camera.rotation_euler = (1.09748, -7.21219e-08, 0.694738)
scene.camera = ob_auto_camera
light_auto_sun = bpy.data.lights.new('AutoSun', 'SUN')
light_auto_sun.energy = 3.0
light_auto_sun.angle = 0.0523599
ob_auto_sun = bpy.data.objects.new('AutoSun', light_auto_sun)
scene.collection.objects.link(ob_auto_sun)
ob_auto_sun.rotation_euler = (0.872665, 0.174533, 0.523599)
bpy.context.view_layer.update()
